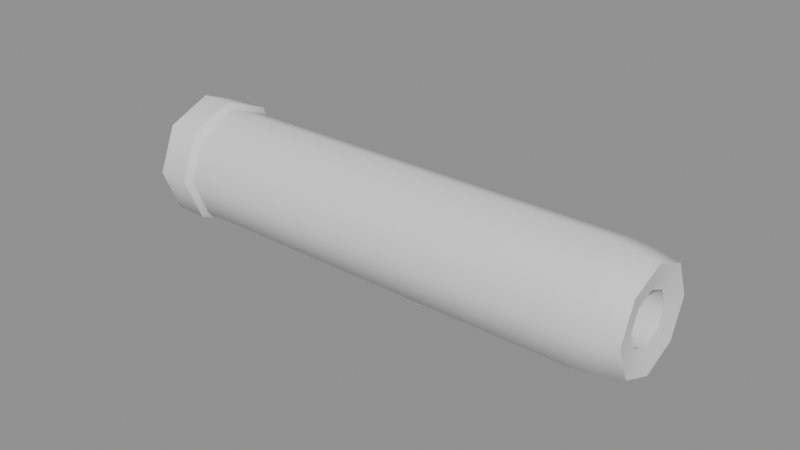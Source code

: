 # Source: suppressor.blend  (saved by Blender 5.2.44; exported with 4.5.12 LTS)
import bpy
from mathutils import Matrix  # noqa: F401  (used for matrix-valued properties, if any)

bpy.ops.wm.read_factory_settings(use_empty=True)
scene = bpy.context.scene
scene.name = 'Scene'

# ---- meshes
me_suppressor = bpy.data.meshes.new('suppressor')
me_suppressor.from_pydata([(0.0, 0.0205, 0.0), (0.0, 0.0145, 0.0145), (0.0, 1.255e-18, 0.0205), (0.0, -0.0145, 0.0145), (0.0, -0.0205, 2.511e-18), (0.0, -0.0145, -0.0145), (0.0, -3.766e-18, -0.0205), (0.0, 0.0145, -0.0145), (0.011, 0.0208, 0.0), (0.011, 0.01471, 0.01471), (0.011, 1.274e-18, 0.0208), (0.011, -0.01471, 0.01471), (0.011, -0.0208, 2.547e-18), (0.011, -0.01471, -0.01471), (0.011, -3.821e-18, -0.0208), (0.011, 0.01471, -0.01471), (0.0125, 0.0188, 0.0), (0.0125, 0.01329, 0.01329), (0.0125, 1.151e-18, 0.0188), (0.0125, -0.01329, 0.01329), (0.0125, -0.0188, 2.302e-18), (0.0125, -0.01329, -0.01329), (0.0125, -3.454e-18, -0.0188), (0.0125, 0.01329, -0.01329), (0.1, 0.019, 0.0), (0.1, 0.01344, 0.01344), (0.1, 1.163e-18, 0.019), (0.1, -0.01344, 0.01344), (0.1, -0.019, 2.327e-18), (0.1, -0.01344, -0.01344), (0.1, -3.49e-18, -0.019), (0.1, 0.01344, -0.01344), (0.15, 0.019, 0.0), (0.15, 0.01344, 0.01344), (0.15, 1.163e-18, 0.019), (0.15, -0.01344, 0.01344), (0.15, -0.019, 2.327e-18), (0.15, -0.01344, -0.01344), (0.15, -3.49e-18, -0.019), (0.15, 0.01344, -0.01344), (0.158, 0.018, 0.0), (0.158, 0.01273, 0.01273), (0.158, 1.102e-18, 0.018), (0.158, -0.01273, 0.01273), (0.158, -0.018, 2.204e-18), (0.158, -0.01273, -0.01273), (0.158, -3.307e-18, -0.018), (0.158, 0.01273, -0.01273), (0.165, 0.0165, 0.0), (0.165, 0.01167, 0.01167), (0.165, 1.01e-18, 0.0165), (0.165, -0.01167, 0.01167), (0.165, -0.0165, 2.021e-18), (0.165, -0.01167, -0.01167), (0.165, -3.031e-18, -0.0165), (0.165, 0.01167, -0.01167), (0.1635, 0.0085, 0.0), (0.1635, 0.00601, 0.00601), (0.1635, 5.205e-19, 0.0085), (0.1635, -0.00601, 0.00601), (0.1635, -0.0085, 1.041e-18), (0.1635, -0.00601, -0.00601), (0.1635, -1.561e-18, -0.0085), (0.1635, 0.00601, -0.00601), (0.15, 0.0085, 0.0), (0.15, 0.00601, 0.00601), (0.15, 5.205e-19, 0.0085), (0.15, -0.00601, 0.00601), (0.15, -0.0085, 1.041e-18), (0.15, -0.00601, -0.00601), (0.15, -1.561e-18, -0.0085), (0.15, 0.00601, -0.00601)], [], [(0, 1, 9, 8), (1, 2, 10, 9), (2, 3, 11, 10), (3, 4, 12, 11), (4, 5, 13, 12), (5, 6, 14, 13), (6, 7, 15, 14), (7, 0, 8, 15), (8, 9, 17, 16), (9, 10, 18, 17), (10, 11, 19, 18), (11, 12, 20, 19), (12, 13, 21, 20), (13, 14, 22, 21), (14, 15, 23, 22), (15, 8, 16, 23), (16, 17, 25, 24), (17, 18, 26, 25), (18, 19, 27, 26), (19, 20, 28, 27), (20, 21, 29, 28), (21, 22, 30, 29), (22, 23, 31, 30), (23, 16, 24, 31), (24, 25, 33, 32), (25, 26, 34, 33), (26, 27, 35, 34), (27, 28, 36, 35), (28, 29, 37, 36), (29, 30, 38, 37), (30, 31, 39, 38), (31, 24, 32, 39), (32, 33, 41, 40), (33, 34, 42, 41), (34, 35, 43, 42), (35, 36, 44, 43), (36, 37, 45, 44), (37, 38, 46, 45), (38, 39, 47, 46), (39, 32, 40, 47), (40, 41, 49, 48), (41, 42, 50, 49), (42, 43, 51, 50), (43, 44, 52, 51), (44, 45, 53, 52), (45, 46, 54, 53), (46, 47, 55, 54), (47, 40, 48, 55), (48, 49, 57, 56), (49, 50, 58, 57), (50, 51, 59, 58), (51, 52, 60, 59), (52, 53, 61, 60), (53, 54, 62, 61), (54, 55, 63, 62), (55, 48, 56, 63), (56, 57, 65, 64), (57, 58, 66, 65), (58, 59, 67, 66), (59, 60, 68, 67), (60, 61, 69, 68), (61, 62, 70, 69), (62, 63, 71, 70), (63, 56, 64, 71), (0, 7, 6, 5, 4, 3, 2, 1), (71, 64, 65, 66, 67, 68, 69, 70)])
me_suppressor.polygons.foreach_set('use_smooth', [True] * 66)
_k = set([(0, 1), (0, 7), (1, 2), (2, 3), (3, 4), (4, 5), (5, 6), (6, 7), (8, 9), (8, 15), (9, 10), (10, 11), (11, 12), (12, 13), (13, 14), (14, 15), (16, 17), (16, 23), (17, 18), (18, 19), (19, 20), (20, 21), (21, 22), (22, 23), (48, 49), (48, 55), (49, 50), (50, 51), (51, 52), (52, 53), (53, 54), (54, 55), (56, 57), (56, 63), (57, 58), (58, 59), (59, 60), (60, 61), (61, 62), (62, 63), (64, 65), (64, 71), (65, 66), (66, 67), (67, 68), (68, 69), (69, 70), (70, 71)])
me_suppressor.attributes.new('sharp_edge', 'BOOLEAN', 'EDGE').data.foreach_set('value', [ (min(e.vertices), max(e.vertices)) in _k for e in me_suppressor.edges])
me_suppressor.update()

# ---- objects
ob_suppressor = bpy.data.objects.new('suppressor', me_suppressor)

# ---- transforms, parenting, visibility, modifiers, constraints
ob_suppressor.location = (0.0, 0.0, 0.0)

# ---- collection membership
scene.collection.objects.link(ob_suppressor)

# ---- scene / render settings (as saved in the file)
scene.frame_start = 1; scene.frame_end = 250; scene.frame_set(1)
scene.render.engine = 'BLENDER_EEVEE_NEXT'
scene.render.bake_bias = 0.0
scene.render.bake_samples = 0
scene.render.compositor_device = 'GPU'
scene.eevee.use_volume_custom_range = False
scene.eevee.fast_gi_thickness_near = 0.1
scene.eevee.fast_gi_thickness_far = 0.0
scene.eevee.ray_tracing_options.screen_trace_thickness = 0.1
bpy.context.view_layer.update()

# ---- added for rendering (the .blend has no active camera and no usable light): camera, sun + grey world if the file has none
cam_auto = bpy.data.cameras.new('AutoCamera')
cam_auto.lens = 50.0
cam_auto.sensor_width = 36.0
cam_auto.clip_end = 1000.0
ob_auto_camera = bpy.data.objects.new('AutoCamera', cam_auto)
scene.collection.objects.link(ob_auto_camera)
ob_auto_camera.location = (0.267545, -0.222054, 0.148036)
ob_auto_camera.rotation_euler = (1.09748, -7.21219e-08, 0.694738)
scene.camera = ob_auto_camera
light_auto_sun = bpy.data.lights.new('AutoSun', 'SUN')
light_auto_sun.energy = 3.0
light_auto_sun.angle = 0.0523599
ob_auto_sun = bpy.data.objects.new('AutoSun', light_auto_sun)
scene.collection.objects.link(ob_auto_sun)
ob_auto_sun.rotation_euler = (0.872665, 0.174533, 0.523599)
if scene.world is None:
    world_auto = bpy.data.worlds.new('AutoWorld')
    world_auto.color = (0.3, 0.3, 0.3)
    scene.world = world_auto
bpy.context.view_layer.update()
